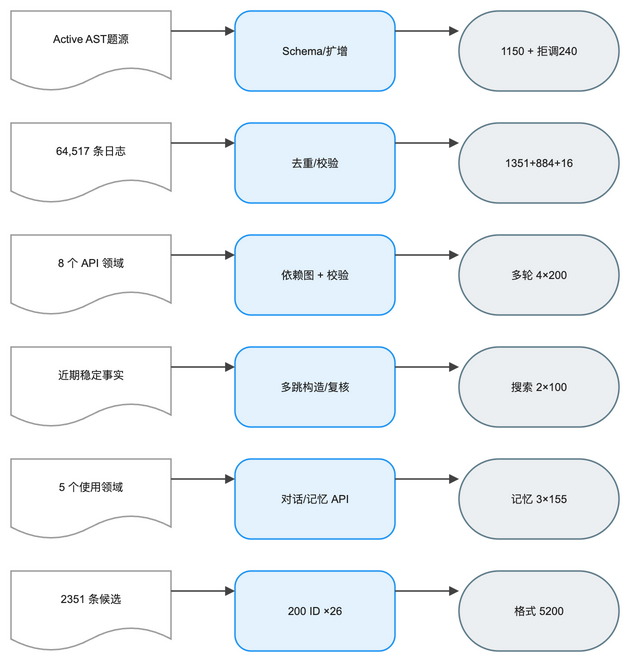

The diagram above was exported from draw.io. Its source (the exported page's mxGraphModel, read from the mxfile embedded in the PNG):
<mxGraphModel dx="1120" dy="720" grid="1" gridSize="8" guides="1" tooltips="1" connect="1" arrows="1" fold="1" page="1" pageScale="1" pageWidth="672" pageHeight="744" math="1" background="#FFFFFF">
  <root>
    <mxCell id="0" />
    <mxCell id="1" parent="0" />
    <mxCell id="2" value="Active AST题源" style="shape=document;boundedLbl=1;html=1;whiteSpace=wrap;fillColor=#FFFFFF;strokeColor=#9E9E9E;strokeWidth=1.5;fontColor=#212121;fontSize=11;fontFamily=Arial, Helvetica, sans-serif;verticalAlign=middle;align=center" vertex="1" parent="1">
      <mxGeometry x="-16" y="24" width="160" height="80" as="geometry" />
    </mxCell>
    <mxCell id="3" value="Schema/扩增" style="rounded=1;arcSize=20;html=1;whiteSpace=wrap;fillColor=#E3F2FD;strokeColor=#2196F3;strokeWidth=1.5;fontColor=#212121;fontSize=11;fontFamily=Arial, Helvetica, sans-serif;verticalAlign=middle;align=center" vertex="1" parent="1">
      <mxGeometry x="208" y="24" width="160" height="80" as="geometry" />
    </mxCell>
    <mxCell id="4" value="1150 + 拒调240" style="rounded=1;arcSize=50;html=1;whiteSpace=wrap;fillColor=#ECEFF1;strokeColor=#607D8B;strokeWidth=1.5;fontColor=#212121;fontSize=11;fontFamily=Arial, Helvetica, sans-serif;verticalAlign=middle;align=center" vertex="1" parent="1">
      <mxGeometry x="432" y="24" width="160" height="80" as="geometry" />
    </mxCell>
    <mxCell id="5" value="64,517 条日志" style="shape=document;boundedLbl=1;html=1;whiteSpace=wrap;fillColor=#FFFFFF;strokeColor=#9E9E9E;strokeWidth=1.5;fontColor=#212121;fontSize=11;fontFamily=Arial, Helvetica, sans-serif;verticalAlign=middle;align=center" vertex="1" parent="1">
      <mxGeometry x="-16" y="136" width="160" height="80" as="geometry" />
    </mxCell>
    <mxCell id="6" value="去重/校验" style="rounded=1;arcSize=20;html=1;whiteSpace=wrap;fillColor=#E3F2FD;strokeColor=#2196F3;strokeWidth=1.5;fontColor=#212121;fontSize=11;fontFamily=Arial, Helvetica, sans-serif;verticalAlign=middle;align=center" vertex="1" parent="1">
      <mxGeometry x="208" y="136" width="160" height="80" as="geometry" />
    </mxCell>
    <mxCell id="7" value="1351+884+16" style="rounded=1;arcSize=50;html=1;whiteSpace=wrap;fillColor=#ECEFF1;strokeColor=#607D8B;strokeWidth=1.5;fontColor=#212121;fontSize=11;fontFamily=Arial, Helvetica, sans-serif;verticalAlign=middle;align=center" vertex="1" parent="1">
      <mxGeometry x="432" y="136" width="160" height="80" as="geometry" />
    </mxCell>
    <mxCell id="8" value="8 个 API 领域" style="shape=document;boundedLbl=1;html=1;whiteSpace=wrap;fillColor=#FFFFFF;strokeColor=#9E9E9E;strokeWidth=1.5;fontColor=#212121;fontSize=11;fontFamily=Arial, Helvetica, sans-serif;verticalAlign=middle;align=center" vertex="1" parent="1">
      <mxGeometry x="-16" y="248" width="160" height="80" as="geometry" />
    </mxCell>
    <mxCell id="9" value="依赖图 + 校验" style="rounded=1;arcSize=20;html=1;whiteSpace=wrap;fillColor=#E3F2FD;strokeColor=#2196F3;strokeWidth=1.5;fontColor=#212121;fontSize=11;fontFamily=Arial, Helvetica, sans-serif;verticalAlign=middle;align=center" vertex="1" parent="1">
      <mxGeometry x="208" y="248" width="160" height="80" as="geometry" />
    </mxCell>
    <mxCell id="10" value="多轮 4×200" style="rounded=1;arcSize=50;html=1;whiteSpace=wrap;fillColor=#ECEFF1;strokeColor=#607D8B;strokeWidth=1.5;fontColor=#212121;fontSize=11;fontFamily=Arial, Helvetica, sans-serif;verticalAlign=middle;align=center" vertex="1" parent="1">
      <mxGeometry x="432" y="248" width="160" height="80" as="geometry" />
    </mxCell>
    <mxCell id="11" value="近期稳定事实" style="shape=document;boundedLbl=1;html=1;whiteSpace=wrap;fillColor=#FFFFFF;strokeColor=#9E9E9E;strokeWidth=1.5;fontColor=#212121;fontSize=11;fontFamily=Arial, Helvetica, sans-serif;verticalAlign=middle;align=center" vertex="1" parent="1">
      <mxGeometry x="-16" y="360" width="160" height="80" as="geometry" />
    </mxCell>
    <mxCell id="12" value="多跳构造/复核" style="rounded=1;arcSize=20;html=1;whiteSpace=wrap;fillColor=#E3F2FD;strokeColor=#2196F3;strokeWidth=1.5;fontColor=#212121;fontSize=11;fontFamily=Arial, Helvetica, sans-serif;verticalAlign=middle;align=center" vertex="1" parent="1">
      <mxGeometry x="208" y="360" width="160" height="80" as="geometry" />
    </mxCell>
    <mxCell id="13" value="搜索 2×100" style="rounded=1;arcSize=50;html=1;whiteSpace=wrap;fillColor=#ECEFF1;strokeColor=#607D8B;strokeWidth=1.5;fontColor=#212121;fontSize=11;fontFamily=Arial, Helvetica, sans-serif;verticalAlign=middle;align=center" vertex="1" parent="1">
      <mxGeometry x="432" y="360" width="160" height="80" as="geometry" />
    </mxCell>
    <mxCell id="14" value="5 个使用领域" style="shape=document;boundedLbl=1;html=1;whiteSpace=wrap;fillColor=#FFFFFF;strokeColor=#9E9E9E;strokeWidth=1.5;fontColor=#212121;fontSize=11;fontFamily=Arial, Helvetica, sans-serif;verticalAlign=middle;align=center" vertex="1" parent="1">
      <mxGeometry x="-16" y="472" width="160" height="80" as="geometry" />
    </mxCell>
    <mxCell id="15" value="对话/记忆 API" style="rounded=1;arcSize=20;html=1;whiteSpace=wrap;fillColor=#E3F2FD;strokeColor=#2196F3;strokeWidth=1.5;fontColor=#212121;fontSize=11;fontFamily=Arial, Helvetica, sans-serif;verticalAlign=middle;align=center" vertex="1" parent="1">
      <mxGeometry x="208" y="472" width="160" height="80" as="geometry" />
    </mxCell>
    <mxCell id="16" value="记忆 3×155" style="rounded=1;arcSize=50;html=1;whiteSpace=wrap;fillColor=#ECEFF1;strokeColor=#607D8B;strokeWidth=1.5;fontColor=#212121;fontSize=11;fontFamily=Arial, Helvetica, sans-serif;verticalAlign=middle;align=center" vertex="1" parent="1">
      <mxGeometry x="432" y="472" width="160" height="80" as="geometry" />
    </mxCell>
    <mxCell id="17" value="2351 条候选" style="shape=document;boundedLbl=1;html=1;whiteSpace=wrap;fillColor=#FFFFFF;strokeColor=#9E9E9E;strokeWidth=1.5;fontColor=#212121;fontSize=11;fontFamily=Arial, Helvetica, sans-serif;verticalAlign=middle;align=center" vertex="1" parent="1">
      <mxGeometry x="-16" y="584" width="160" height="80" as="geometry" />
    </mxCell>
    <mxCell id="18" value="200 ID ×26" style="rounded=1;arcSize=20;html=1;whiteSpace=wrap;fillColor=#E3F2FD;strokeColor=#2196F3;strokeWidth=1.5;fontColor=#212121;fontSize=11;fontFamily=Arial, Helvetica, sans-serif;verticalAlign=middle;align=center" vertex="1" parent="1">
      <mxGeometry x="208" y="584" width="160" height="80" as="geometry" />
    </mxCell>
    <mxCell id="19" value="格式 5200" style="rounded=1;arcSize=50;html=1;whiteSpace=wrap;fillColor=#ECEFF1;strokeColor=#607D8B;strokeWidth=1.5;fontColor=#212121;fontSize=11;fontFamily=Arial, Helvetica, sans-serif;verticalAlign=middle;align=center" vertex="1" parent="1">
      <mxGeometry x="432" y="584" width="160" height="80" as="geometry" />
    </mxCell>
    <mxCell id="20" value="" style="edgeStyle=orthogonalEdgeStyle;rounded=0;orthogonalLoop=1;jettySize=auto;html=1;strokeColor=#424242;strokeWidth=1.5;endArrow=block;endFill=1;exitX=1;exitY=0.25;exitDx=0;exitDy=0;entryX=0;entryY=0.25;entryDx=0;entryDy=0;jumpStyle=arc;jumpSize=8" edge="1" parent="1" source="2" target="3">
      <mxGeometry relative="1" as="geometry" />
    </mxCell>
    <mxCell id="21" value="" style="edgeStyle=orthogonalEdgeStyle;rounded=0;orthogonalLoop=1;jettySize=auto;html=1;strokeColor=#424242;strokeWidth=1.5;endArrow=block;endFill=1;exitX=1;exitY=0.25;exitDx=0;exitDy=0;entryX=0;entryY=0.25;entryDx=0;entryDy=0;jumpStyle=arc;jumpSize=8" edge="1" parent="1" source="3" target="4">
      <mxGeometry relative="1" as="geometry" />
    </mxCell>
    <mxCell id="22" value="" style="edgeStyle=orthogonalEdgeStyle;rounded=0;orthogonalLoop=1;jettySize=auto;html=1;strokeColor=#424242;strokeWidth=1.5;endArrow=block;endFill=1;exitX=1;exitY=0.25;exitDx=0;exitDy=0;entryX=0;entryY=0.25;entryDx=0;entryDy=0;jumpStyle=arc;jumpSize=8" edge="1" parent="1" source="5" target="6">
      <mxGeometry relative="1" as="geometry" />
    </mxCell>
    <mxCell id="23" value="" style="edgeStyle=orthogonalEdgeStyle;rounded=0;orthogonalLoop=1;jettySize=auto;html=1;strokeColor=#424242;strokeWidth=1.5;endArrow=block;endFill=1;exitX=1;exitY=0.25;exitDx=0;exitDy=0;entryX=0;entryY=0.25;entryDx=0;entryDy=0;jumpStyle=arc;jumpSize=8" edge="1" parent="1" source="6" target="7">
      <mxGeometry relative="1" as="geometry" />
    </mxCell>
    <mxCell id="24" value="" style="edgeStyle=orthogonalEdgeStyle;rounded=0;orthogonalLoop=1;jettySize=auto;html=1;strokeColor=#424242;strokeWidth=1.5;endArrow=block;endFill=1;exitX=1;exitY=0.25;exitDx=0;exitDy=0;entryX=0;entryY=0.25;entryDx=0;entryDy=0;jumpStyle=arc;jumpSize=8" edge="1" parent="1" source="8" target="9">
      <mxGeometry relative="1" as="geometry" />
    </mxCell>
    <mxCell id="25" value="" style="edgeStyle=orthogonalEdgeStyle;rounded=0;orthogonalLoop=1;jettySize=auto;html=1;strokeColor=#424242;strokeWidth=1.5;endArrow=block;endFill=1;exitX=1;exitY=0.25;exitDx=0;exitDy=0;entryX=0;entryY=0.25;entryDx=0;entryDy=0;jumpStyle=arc;jumpSize=8" edge="1" parent="1" source="9" target="10">
      <mxGeometry relative="1" as="geometry" />
    </mxCell>
    <mxCell id="26" value="" style="edgeStyle=orthogonalEdgeStyle;rounded=0;orthogonalLoop=1;jettySize=auto;html=1;strokeColor=#424242;strokeWidth=1.5;endArrow=block;endFill=1;exitX=1;exitY=0.25;exitDx=0;exitDy=0;entryX=0;entryY=0.25;entryDx=0;entryDy=0;jumpStyle=arc;jumpSize=8" edge="1" parent="1" source="11" target="12">
      <mxGeometry relative="1" as="geometry" />
    </mxCell>
    <mxCell id="27" value="" style="edgeStyle=orthogonalEdgeStyle;rounded=0;orthogonalLoop=1;jettySize=auto;html=1;strokeColor=#424242;strokeWidth=1.5;endArrow=block;endFill=1;exitX=1;exitY=0.25;exitDx=0;exitDy=0;entryX=0;entryY=0.25;entryDx=0;entryDy=0;jumpStyle=arc;jumpSize=8" edge="1" parent="1" source="12" target="13">
      <mxGeometry relative="1" as="geometry" />
    </mxCell>
    <mxCell id="28" value="" style="edgeStyle=orthogonalEdgeStyle;rounded=0;orthogonalLoop=1;jettySize=auto;html=1;strokeColor=#424242;strokeWidth=1.5;endArrow=block;endFill=1;exitX=1;exitY=0.25;exitDx=0;exitDy=0;entryX=0;entryY=0.25;entryDx=0;entryDy=0;jumpStyle=arc;jumpSize=8" edge="1" parent="1" source="14" target="15">
      <mxGeometry relative="1" as="geometry" />
    </mxCell>
    <mxCell id="29" value="" style="edgeStyle=orthogonalEdgeStyle;rounded=0;orthogonalLoop=1;jettySize=auto;html=1;strokeColor=#424242;strokeWidth=1.5;endArrow=block;endFill=1;exitX=1;exitY=0.25;exitDx=0;exitDy=0;entryX=0;entryY=0.25;entryDx=0;entryDy=0;jumpStyle=arc;jumpSize=8" edge="1" parent="1" source="15" target="16">
      <mxGeometry relative="1" as="geometry" />
    </mxCell>
    <mxCell id="30" value="" style="edgeStyle=orthogonalEdgeStyle;rounded=0;orthogonalLoop=1;jettySize=auto;html=1;strokeColor=#424242;strokeWidth=1.5;endArrow=block;endFill=1;exitX=1;exitY=0.25;exitDx=0;exitDy=0;entryX=0;entryY=0.25;entryDx=0;entryDy=0;jumpStyle=arc;jumpSize=8" edge="1" parent="1" source="17" target="18">
      <mxGeometry relative="1" as="geometry" />
    </mxCell>
    <mxCell id="31" value="" style="edgeStyle=orthogonalEdgeStyle;rounded=0;orthogonalLoop=1;jettySize=auto;html=1;strokeColor=#424242;strokeWidth=1.5;endArrow=block;endFill=1;exitX=1;exitY=0.25;exitDx=0;exitDy=0;entryX=0;entryY=0.25;entryDx=0;entryDy=0;jumpStyle=arc;jumpSize=8" edge="1" parent="1" source="18" target="19">
      <mxGeometry relative="1" as="geometry" />
    </mxCell>
  </root>
</mxGraphModel>